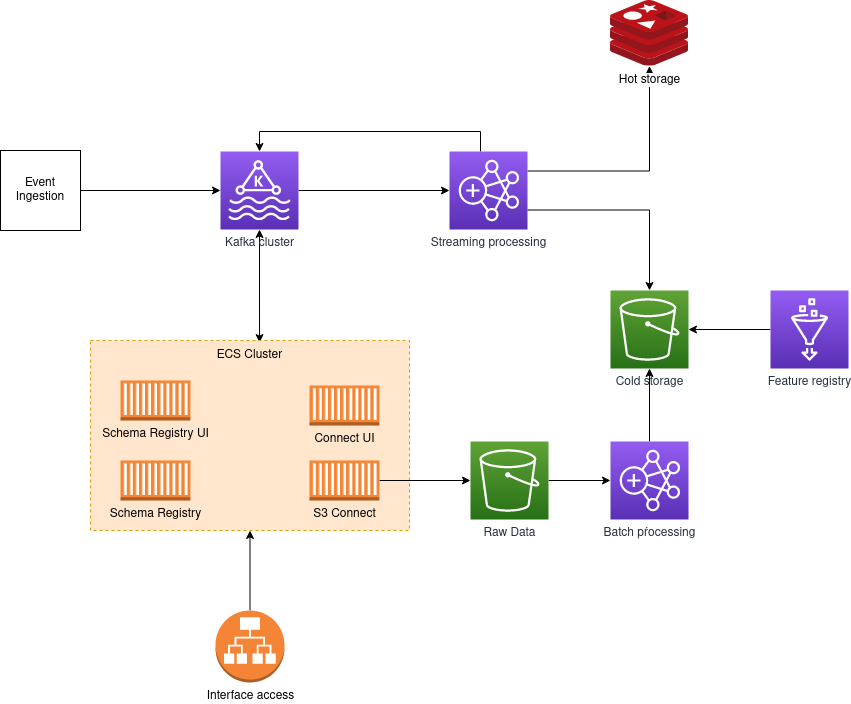

The diagram above was exported from draw.io. Its source (the exported page's mxGraphModel, read from the mxfile embedded in the PNG):
<mxGraphModel dx="1422" dy="793" grid="1" gridSize="10" guides="1" tooltips="1" connect="1" arrows="1" fold="1" page="1" pageScale="1" pageWidth="827" pageHeight="1169" math="0" shadow="0">
  <root>
    <mxCell id="0" />
    <mxCell id="1" parent="0" />
    <mxCell id="UJxyOJmtTjJWQybpyWYP-13" style="edgeStyle=orthogonalEdgeStyle;rounded=0;orthogonalLoop=1;jettySize=auto;html=1;entryX=0.53;entryY=0.011;entryDx=0;entryDy=0;entryPerimeter=0;startArrow=classic;startFill=1;" parent="1" source="UJxyOJmtTjJWQybpyWYP-1" target="UJxyOJmtTjJWQybpyWYP-4" edge="1">
      <mxGeometry relative="1" as="geometry" />
    </mxCell>
    <mxCell id="fB8xmVQ5geb5HUMdC96U-2" style="edgeStyle=orthogonalEdgeStyle;rounded=0;orthogonalLoop=1;jettySize=auto;html=1;entryX=0;entryY=0.5;entryDx=0;entryDy=0;entryPerimeter=0;startArrow=none;startFill=0;" parent="1" source="UJxyOJmtTjJWQybpyWYP-1" target="fB8xmVQ5geb5HUMdC96U-1" edge="1">
      <mxGeometry relative="1" as="geometry" />
    </mxCell>
    <mxCell id="UJxyOJmtTjJWQybpyWYP-1" value="Kafka cluster" style="sketch=0;points=[[0,0,0],[0.25,0,0],[0.5,0,0],[0.75,0,0],[1,0,0],[0,1,0],[0.25,1,0],[0.5,1,0],[0.75,1,0],[1,1,0],[0,0.25,0],[0,0.5,0],[0,0.75,0],[1,0.25,0],[1,0.5,0],[1,0.75,0]];outlineConnect=0;fontColor=#232F3E;gradientColor=#945DF2;gradientDirection=north;fillColor=#5A30B5;strokeColor=#ffffff;dashed=0;verticalLabelPosition=bottom;verticalAlign=top;align=center;html=1;fontSize=12;fontStyle=0;aspect=fixed;shape=mxgraph.aws4.resourceIcon;resIcon=mxgraph.aws4.managed_streaming_for_kafka;" parent="1" vertex="1">
      <mxGeometry x="250" y="311" width="78" height="78" as="geometry" />
    </mxCell>
    <mxCell id="UJxyOJmtTjJWQybpyWYP-3" value="" style="edgeStyle=orthogonalEdgeStyle;rounded=0;orthogonalLoop=1;jettySize=auto;html=1;" parent="1" source="UJxyOJmtTjJWQybpyWYP-2" target="UJxyOJmtTjJWQybpyWYP-1" edge="1">
      <mxGeometry relative="1" as="geometry" />
    </mxCell>
    <mxCell id="UJxyOJmtTjJWQybpyWYP-2" value="&lt;div&gt;Event&lt;/div&gt;&lt;div&gt;Ingestion&lt;br&gt;&lt;/div&gt;" style="whiteSpace=wrap;html=1;aspect=fixed;" parent="1" vertex="1">
      <mxGeometry x="30" y="310" width="80" height="80" as="geometry" />
    </mxCell>
    <mxCell id="UJxyOJmtTjJWQybpyWYP-4" value="ECS Cluster" style="fillColor=#ffe6cc;strokeColor=#d79b00;dashed=1;verticalAlign=top;fontStyle=0;" parent="1" vertex="1">
      <mxGeometry x="120" y="500" width="319" height="190" as="geometry" />
    </mxCell>
    <mxCell id="UJxyOJmtTjJWQybpyWYP-5" value="Schema Registry" style="outlineConnect=0;dashed=0;verticalLabelPosition=bottom;verticalAlign=top;align=center;html=1;shape=mxgraph.aws3.ec2_compute_container;fillColor=#F58534;gradientColor=none;" parent="1" vertex="1">
      <mxGeometry x="150" y="620" width="70" height="40" as="geometry" />
    </mxCell>
    <mxCell id="UJxyOJmtTjJWQybpyWYP-12" style="edgeStyle=orthogonalEdgeStyle;rounded=0;orthogonalLoop=1;jettySize=auto;html=1;entryX=0;entryY=0.5;entryDx=0;entryDy=0;entryPerimeter=0;" parent="1" source="UJxyOJmtTjJWQybpyWYP-6" target="UJxyOJmtTjJWQybpyWYP-11" edge="1">
      <mxGeometry relative="1" as="geometry" />
    </mxCell>
    <mxCell id="UJxyOJmtTjJWQybpyWYP-6" value="S3 Connect" style="outlineConnect=0;dashed=0;verticalLabelPosition=bottom;verticalAlign=top;align=center;html=1;shape=mxgraph.aws3.ec2_compute_container;fillColor=#F58534;gradientColor=none;" parent="1" vertex="1">
      <mxGeometry x="339" y="620" width="70" height="40" as="geometry" />
    </mxCell>
    <mxCell id="UJxyOJmtTjJWQybpyWYP-7" value="Connect UI" style="outlineConnect=0;dashed=0;verticalLabelPosition=bottom;verticalAlign=top;align=center;html=1;shape=mxgraph.aws3.ec2_compute_container;fillColor=#F58534;gradientColor=none;" parent="1" vertex="1">
      <mxGeometry x="339" y="545" width="70" height="40" as="geometry" />
    </mxCell>
    <mxCell id="UJxyOJmtTjJWQybpyWYP-10" value="Schema Registry UI" style="outlineConnect=0;dashed=0;verticalLabelPosition=bottom;verticalAlign=top;align=center;html=1;shape=mxgraph.aws3.ec2_compute_container;fillColor=#F58534;gradientColor=none;" parent="1" vertex="1">
      <mxGeometry x="150" y="540" width="70" height="40" as="geometry" />
    </mxCell>
    <mxCell id="HlD_4jAvdvShl5rNMGlz-3" value="" style="edgeStyle=orthogonalEdgeStyle;rounded=0;orthogonalLoop=1;jettySize=auto;html=1;startArrow=none;startFill=0;" parent="1" source="UJxyOJmtTjJWQybpyWYP-11" target="UJxyOJmtTjJWQybpyWYP-14" edge="1">
      <mxGeometry relative="1" as="geometry" />
    </mxCell>
    <mxCell id="UJxyOJmtTjJWQybpyWYP-11" value="Raw Data" style="sketch=0;points=[[0,0,0],[0.25,0,0],[0.5,0,0],[0.75,0,0],[1,0,0],[0,1,0],[0.25,1,0],[0.5,1,0],[0.75,1,0],[1,1,0],[0,0.25,0],[0,0.5,0],[0,0.75,0],[1,0.25,0],[1,0.5,0],[1,0.75,0]];outlineConnect=0;fontColor=#232F3E;gradientColor=#60A337;gradientDirection=north;fillColor=#277116;strokeColor=#ffffff;dashed=0;verticalLabelPosition=bottom;verticalAlign=top;align=center;html=1;fontSize=12;fontStyle=0;aspect=fixed;shape=mxgraph.aws4.resourceIcon;resIcon=mxgraph.aws4.s3;" parent="1" vertex="1">
      <mxGeometry x="500" y="601" width="78" height="78" as="geometry" />
    </mxCell>
    <mxCell id="HlD_4jAvdvShl5rNMGlz-2" style="edgeStyle=orthogonalEdgeStyle;rounded=0;orthogonalLoop=1;jettySize=auto;html=1;entryX=0.5;entryY=1;entryDx=0;entryDy=0;entryPerimeter=0;startArrow=none;startFill=0;" parent="1" source="UJxyOJmtTjJWQybpyWYP-14" target="fB8xmVQ5geb5HUMdC96U-11" edge="1">
      <mxGeometry relative="1" as="geometry" />
    </mxCell>
    <mxCell id="UJxyOJmtTjJWQybpyWYP-14" value="Batch pŕocessing" style="sketch=0;points=[[0,0,0],[0.25,0,0],[0.5,0,0],[0.75,0,0],[1,0,0],[0,1,0],[0.25,1,0],[0.5,1,0],[0.75,1,0],[1,1,0],[0,0.25,0],[0,0.5,0],[0,0.75,0],[1,0.25,0],[1,0.5,0],[1,0.75,0]];outlineConnect=0;fontColor=#232F3E;gradientColor=#945DF2;gradientDirection=north;fillColor=#5A30B5;strokeColor=#ffffff;dashed=0;verticalLabelPosition=bottom;verticalAlign=top;align=center;html=1;fontSize=12;fontStyle=0;aspect=fixed;shape=mxgraph.aws4.resourceIcon;resIcon=mxgraph.aws4.emr;" parent="1" vertex="1">
      <mxGeometry x="640" y="601" width="78" height="78" as="geometry" />
    </mxCell>
    <mxCell id="fB8xmVQ5geb5HUMdC96U-8" style="edgeStyle=orthogonalEdgeStyle;rounded=0;orthogonalLoop=1;jettySize=auto;html=1;exitX=1;exitY=0.25;exitDx=0;exitDy=0;exitPerimeter=0;startArrow=none;startFill=0;" parent="1" source="fB8xmVQ5geb5HUMdC96U-1" target="fB8xmVQ5geb5HUMdC96U-4" edge="1">
      <mxGeometry relative="1" as="geometry" />
    </mxCell>
    <mxCell id="fB8xmVQ5geb5HUMdC96U-14" style="edgeStyle=orthogonalEdgeStyle;rounded=0;orthogonalLoop=1;jettySize=auto;html=1;exitX=1;exitY=0.75;exitDx=0;exitDy=0;exitPerimeter=0;entryX=0.5;entryY=0;entryDx=0;entryDy=0;entryPerimeter=0;startArrow=none;startFill=0;" parent="1" source="fB8xmVQ5geb5HUMdC96U-1" target="fB8xmVQ5geb5HUMdC96U-11" edge="1">
      <mxGeometry relative="1" as="geometry" />
    </mxCell>
    <mxCell id="ybdtaMi_uc7flsuZWPFa-1" style="edgeStyle=orthogonalEdgeStyle;rounded=0;orthogonalLoop=1;jettySize=auto;html=1;entryX=0.5;entryY=0;entryDx=0;entryDy=0;entryPerimeter=0;" parent="1" source="fB8xmVQ5geb5HUMdC96U-1" target="UJxyOJmtTjJWQybpyWYP-1" edge="1">
      <mxGeometry relative="1" as="geometry">
        <Array as="points">
          <mxPoint x="510" y="291" />
          <mxPoint x="289" y="291" />
        </Array>
      </mxGeometry>
    </mxCell>
    <mxCell id="fB8xmVQ5geb5HUMdC96U-1" value="Streaming processing" style="sketch=0;points=[[0,0,0],[0.25,0,0],[0.5,0,0],[0.75,0,0],[1,0,0],[0,1,0],[0.25,1,0],[0.5,1,0],[0.75,1,0],[1,1,0],[0,0.25,0],[0,0.5,0],[0,0.75,0],[1,0.25,0],[1,0.5,0],[1,0.75,0]];outlineConnect=0;fontColor=#232F3E;gradientColor=#945DF2;gradientDirection=north;fillColor=#5A30B5;strokeColor=#ffffff;dashed=0;verticalLabelPosition=bottom;verticalAlign=top;align=center;html=1;fontSize=12;fontStyle=0;aspect=fixed;shape=mxgraph.aws4.resourceIcon;resIcon=mxgraph.aws4.emr;" parent="1" vertex="1">
      <mxGeometry x="479" y="311" width="78" height="78" as="geometry" />
    </mxCell>
    <mxCell id="fB8xmVQ5geb5HUMdC96U-4" value="Hot storage" style="sketch=0;aspect=fixed;html=1;points=[];align=center;image;fontSize=12;image=img/lib/mscae/Cache_Redis_Product.svg;" parent="1" vertex="1">
      <mxGeometry x="640" y="160" width="78" height="65.52" as="geometry" />
    </mxCell>
    <mxCell id="fB8xmVQ5geb5HUMdC96U-11" value="Cold storage" style="sketch=0;points=[[0,0,0],[0.25,0,0],[0.5,0,0],[0.75,0,0],[1,0,0],[0,1,0],[0.25,1,0],[0.5,1,0],[0.75,1,0],[1,1,0],[0,0.25,0],[0,0.5,0],[0,0.75,0],[1,0.25,0],[1,0.5,0],[1,0.75,0]];outlineConnect=0;fontColor=#232F3E;gradientColor=#60A337;gradientDirection=north;fillColor=#277116;strokeColor=#ffffff;dashed=0;verticalLabelPosition=bottom;verticalAlign=top;align=center;html=1;fontSize=12;fontStyle=0;aspect=fixed;shape=mxgraph.aws4.resourceIcon;resIcon=mxgraph.aws4.s3;" parent="1" vertex="1">
      <mxGeometry x="640" y="450" width="78" height="78" as="geometry" />
    </mxCell>
    <mxCell id="fB8xmVQ5geb5HUMdC96U-17" value="" style="edgeStyle=orthogonalEdgeStyle;rounded=0;orthogonalLoop=1;jettySize=auto;html=1;startArrow=none;startFill=0;" parent="1" source="fB8xmVQ5geb5HUMdC96U-15" target="fB8xmVQ5geb5HUMdC96U-11" edge="1">
      <mxGeometry relative="1" as="geometry" />
    </mxCell>
    <mxCell id="fB8xmVQ5geb5HUMdC96U-15" value="Feature registry" style="sketch=0;points=[[0,0,0],[0.25,0,0],[0.5,0,0],[0.75,0,0],[1,0,0],[0,1,0],[0.25,1,0],[0.5,1,0],[0.75,1,0],[1,1,0],[0,0.25,0],[0,0.5,0],[0,0.75,0],[1,0.25,0],[1,0.5,0],[1,0.75,0]];outlineConnect=0;fontColor=#232F3E;gradientColor=#945DF2;gradientDirection=north;fillColor=#5A30B5;strokeColor=#ffffff;dashed=0;verticalLabelPosition=bottom;verticalAlign=top;align=center;html=1;fontSize=12;fontStyle=0;aspect=fixed;shape=mxgraph.aws4.resourceIcon;resIcon=mxgraph.aws4.glue;" parent="1" vertex="1">
      <mxGeometry x="800" y="450" width="78" height="78" as="geometry" />
    </mxCell>
    <mxCell id="HlD_4jAvdvShl5rNMGlz-6" value="" style="edgeStyle=orthogonalEdgeStyle;rounded=0;orthogonalLoop=1;jettySize=auto;html=1;startArrow=none;startFill=0;" parent="1" source="HlD_4jAvdvShl5rNMGlz-5" target="UJxyOJmtTjJWQybpyWYP-4" edge="1">
      <mxGeometry relative="1" as="geometry" />
    </mxCell>
    <mxCell id="HlD_4jAvdvShl5rNMGlz-5" value="Interface access" style="outlineConnect=0;dashed=0;verticalLabelPosition=bottom;verticalAlign=top;align=center;html=1;shape=mxgraph.aws3.application_load_balancer;fillColor=#F58536;gradientColor=none;" parent="1" vertex="1">
      <mxGeometry x="245" y="770" width="69" height="72" as="geometry" />
    </mxCell>
  </root>
</mxGraphModel>